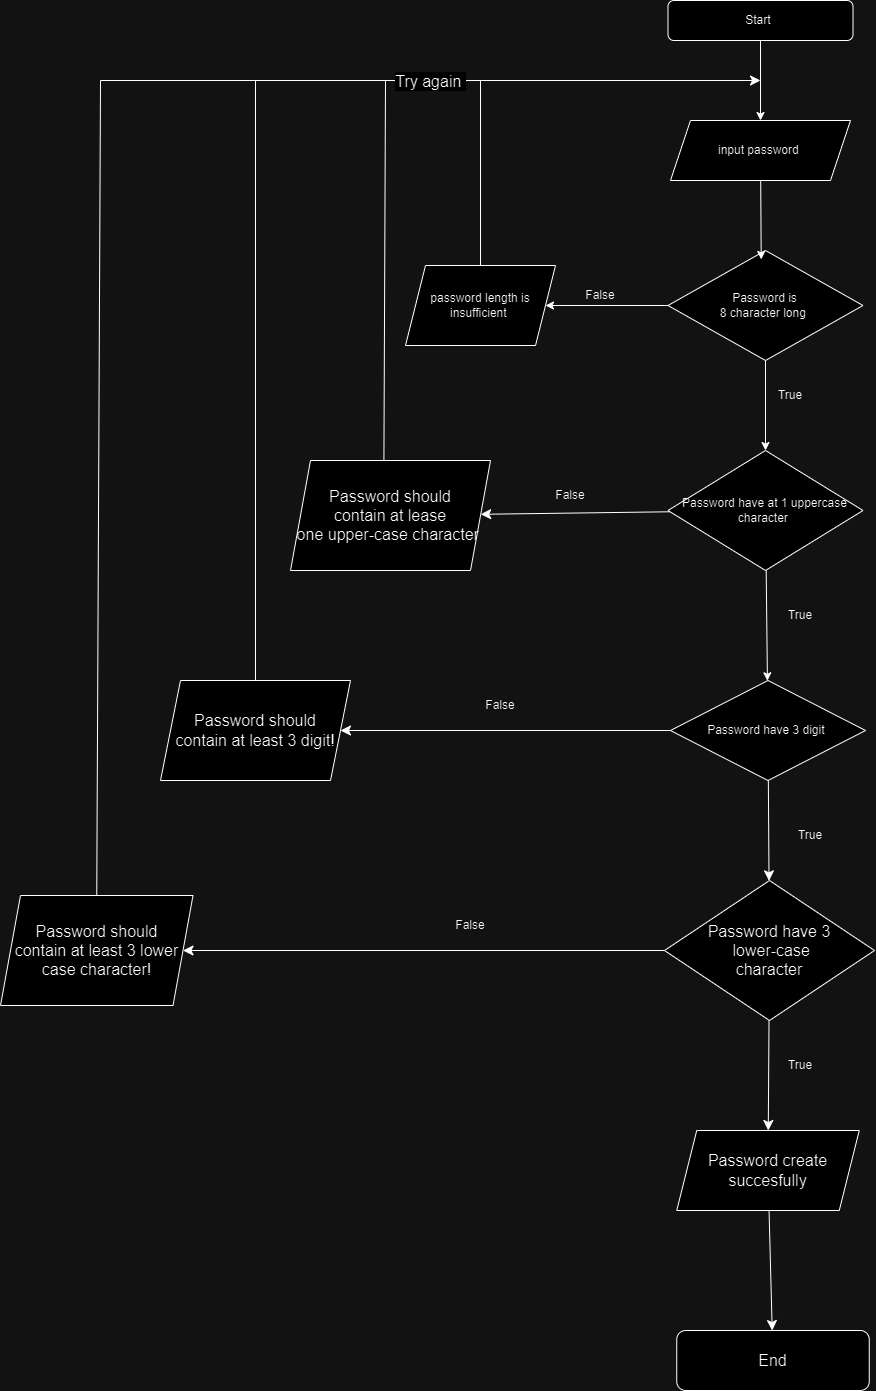

The diagram above was exported from draw.io. Its source (the exported page's mxGraphModel, read from the mxfile embedded in the PNG):
<mxGraphModel dx="2749" dy="923" grid="1" gridSize="10" guides="1" tooltips="1" connect="1" arrows="1" fold="1" page="1" pageScale="1" pageWidth="827" pageHeight="1169" math="0" shadow="0">
  <root>
    <mxCell id="WIyWlLk6GJQsqaUBKTNV-0" />
    <mxCell id="WIyWlLk6GJQsqaUBKTNV-1" parent="WIyWlLk6GJQsqaUBKTNV-0" />
    <mxCell id="abMUwN_Zb3a9TSYyO4AE-7" style="edgeStyle=none;rounded=0;orthogonalLoop=1;jettySize=auto;html=1;" parent="WIyWlLk6GJQsqaUBKTNV-1" source="abMUwN_Zb3a9TSYyO4AE-1" target="abMUwN_Zb3a9TSYyO4AE-4" edge="1">
      <mxGeometry relative="1" as="geometry" />
    </mxCell>
    <mxCell id="abMUwN_Zb3a9TSYyO4AE-1" value="Start&amp;nbsp;" style="rounded=1;whiteSpace=wrap;html=1;" parent="WIyWlLk6GJQsqaUBKTNV-1" vertex="1">
      <mxGeometry x="417.5" y="20" width="185" height="40" as="geometry" />
    </mxCell>
    <mxCell id="abMUwN_Zb3a9TSYyO4AE-4" value="input password&amp;nbsp;" style="shape=parallelogram;perimeter=parallelogramPerimeter;whiteSpace=wrap;html=1;fixedSize=1;" parent="WIyWlLk6GJQsqaUBKTNV-1" vertex="1">
      <mxGeometry x="420" y="140" width="180" height="60" as="geometry" />
    </mxCell>
    <mxCell id="abMUwN_Zb3a9TSYyO4AE-12" value="" style="edgeStyle=none;rounded=0;orthogonalLoop=1;jettySize=auto;html=1;entryX=1;entryY=0.5;entryDx=0;entryDy=0;exitX=0;exitY=0.5;exitDx=0;exitDy=0;" parent="WIyWlLk6GJQsqaUBKTNV-1" source="abMUwN_Zb3a9TSYyO4AE-8" target="abMUwN_Zb3a9TSYyO4AE-27" edge="1">
      <mxGeometry relative="1" as="geometry">
        <mxPoint x="292.5" y="331.1538461538462" as="targetPoint" />
      </mxGeometry>
    </mxCell>
    <mxCell id="abMUwN_Zb3a9TSYyO4AE-14" value="" style="edgeStyle=none;rounded=0;orthogonalLoop=1;jettySize=auto;html=1;" parent="WIyWlLk6GJQsqaUBKTNV-1" source="abMUwN_Zb3a9TSYyO4AE-8" target="abMUwN_Zb3a9TSYyO4AE-13" edge="1">
      <mxGeometry relative="1" as="geometry" />
    </mxCell>
    <mxCell id="abMUwN_Zb3a9TSYyO4AE-8" value="Password is&lt;br&gt;8 character long&amp;nbsp;" style="rhombus;whiteSpace=wrap;html=1;" parent="WIyWlLk6GJQsqaUBKTNV-1" vertex="1">
      <mxGeometry x="417.5" y="270" width="195" height="110" as="geometry" />
    </mxCell>
    <mxCell id="abMUwN_Zb3a9TSYyO4AE-9" style="edgeStyle=none;rounded=0;orthogonalLoop=1;jettySize=auto;html=1;entryX=0.478;entryY=0.081;entryDx=0;entryDy=0;entryPerimeter=0;" parent="WIyWlLk6GJQsqaUBKTNV-1" source="abMUwN_Zb3a9TSYyO4AE-4" target="abMUwN_Zb3a9TSYyO4AE-8" edge="1">
      <mxGeometry relative="1" as="geometry" />
    </mxCell>
    <mxCell id="abMUwN_Zb3a9TSYyO4AE-10" style="edgeStyle=none;rounded=0;orthogonalLoop=1;jettySize=auto;html=1;exitX=1;exitY=1;exitDx=0;exitDy=0;" parent="WIyWlLk6GJQsqaUBKTNV-1" source="abMUwN_Zb3a9TSYyO4AE-8" target="abMUwN_Zb3a9TSYyO4AE-8" edge="1">
      <mxGeometry relative="1" as="geometry" />
    </mxCell>
    <mxCell id="abMUwN_Zb3a9TSYyO4AE-16" value="" style="edgeStyle=none;rounded=0;orthogonalLoop=1;jettySize=auto;html=1;" parent="WIyWlLk6GJQsqaUBKTNV-1" source="abMUwN_Zb3a9TSYyO4AE-13" target="abMUwN_Zb3a9TSYyO4AE-15" edge="1">
      <mxGeometry relative="1" as="geometry" />
    </mxCell>
    <mxCell id="rjQVbrPYFhZNAYdut8-5-28" value="" style="edgeStyle=none;curved=1;rounded=0;orthogonalLoop=1;jettySize=auto;html=1;fontSize=12;startSize=8;endSize=8;" edge="1" parent="WIyWlLk6GJQsqaUBKTNV-1" source="abMUwN_Zb3a9TSYyO4AE-13" target="rjQVbrPYFhZNAYdut8-5-27">
      <mxGeometry relative="1" as="geometry" />
    </mxCell>
    <mxCell id="abMUwN_Zb3a9TSYyO4AE-13" value="Password have at 1 uppercase character&amp;nbsp;" style="rhombus;whiteSpace=wrap;html=1;" parent="WIyWlLk6GJQsqaUBKTNV-1" vertex="1">
      <mxGeometry x="417.5" y="470" width="195" height="120" as="geometry" />
    </mxCell>
    <mxCell id="rjQVbrPYFhZNAYdut8-5-17" value="" style="edgeStyle=none;curved=1;rounded=0;orthogonalLoop=1;jettySize=auto;html=1;fontSize=12;startSize=8;endSize=8;" edge="1" parent="WIyWlLk6GJQsqaUBKTNV-1" source="abMUwN_Zb3a9TSYyO4AE-15" target="rjQVbrPYFhZNAYdut8-5-16">
      <mxGeometry relative="1" as="geometry" />
    </mxCell>
    <mxCell id="rjQVbrPYFhZNAYdut8-5-19" value="" style="edgeStyle=none;curved=1;rounded=0;orthogonalLoop=1;jettySize=auto;html=1;fontSize=12;startSize=8;endSize=8;" edge="1" parent="WIyWlLk6GJQsqaUBKTNV-1" source="abMUwN_Zb3a9TSYyO4AE-15" target="rjQVbrPYFhZNAYdut8-5-18">
      <mxGeometry relative="1" as="geometry" />
    </mxCell>
    <mxCell id="abMUwN_Zb3a9TSYyO4AE-15" value="Password have 3 digit&amp;nbsp;" style="rhombus;whiteSpace=wrap;html=1;" parent="WIyWlLk6GJQsqaUBKTNV-1" vertex="1">
      <mxGeometry x="420" y="700" width="195" height="100" as="geometry" />
    </mxCell>
    <mxCell id="abMUwN_Zb3a9TSYyO4AE-19" style="edgeStyle=none;rounded=0;orthogonalLoop=1;jettySize=auto;html=1;exitX=1;exitY=1;exitDx=0;exitDy=0;" parent="WIyWlLk6GJQsqaUBKTNV-1" source="abMUwN_Zb3a9TSYyO4AE-13" target="abMUwN_Zb3a9TSYyO4AE-13" edge="1">
      <mxGeometry relative="1" as="geometry" />
    </mxCell>
    <mxCell id="abMUwN_Zb3a9TSYyO4AE-20" value="True" style="text;html=1;strokeColor=none;fillColor=none;align=center;verticalAlign=middle;whiteSpace=wrap;rounded=0;" parent="WIyWlLk6GJQsqaUBKTNV-1" vertex="1">
      <mxGeometry x="510" y="400" width="60" height="30" as="geometry" />
    </mxCell>
    <mxCell id="abMUwN_Zb3a9TSYyO4AE-26" value="False" style="text;html=1;strokeColor=none;fillColor=none;align=center;verticalAlign=middle;whiteSpace=wrap;rounded=0;" parent="WIyWlLk6GJQsqaUBKTNV-1" vertex="1">
      <mxGeometry x="320" y="300" width="60" height="30" as="geometry" />
    </mxCell>
    <mxCell id="abMUwN_Zb3a9TSYyO4AE-27" value="password length is insufficient&amp;nbsp;" style="shape=parallelogram;perimeter=parallelogramPerimeter;whiteSpace=wrap;html=1;fixedSize=1;" parent="WIyWlLk6GJQsqaUBKTNV-1" vertex="1">
      <mxGeometry x="155" y="285" width="150" height="80" as="geometry" />
    </mxCell>
    <mxCell id="rjQVbrPYFhZNAYdut8-5-5" value="" style="endArrow=none;html=1;rounded=0;fontSize=12;startSize=8;endSize=8;curved=1;exitX=0.5;exitY=0;exitDx=0;exitDy=0;" edge="1" parent="WIyWlLk6GJQsqaUBKTNV-1" source="abMUwN_Zb3a9TSYyO4AE-27">
      <mxGeometry width="50" height="50" relative="1" as="geometry">
        <mxPoint x="250" y="295" as="sourcePoint" />
        <mxPoint x="230" y="100" as="targetPoint" />
      </mxGeometry>
    </mxCell>
    <mxCell id="rjQVbrPYFhZNAYdut8-5-7" value="" style="endArrow=classic;html=1;rounded=0;fontSize=12;startSize=8;endSize=8;curved=1;" edge="1" parent="WIyWlLk6GJQsqaUBKTNV-1">
      <mxGeometry relative="1" as="geometry">
        <mxPoint x="-150" y="100" as="sourcePoint" />
        <mxPoint x="510" y="100" as="targetPoint" />
      </mxGeometry>
    </mxCell>
    <mxCell id="rjQVbrPYFhZNAYdut8-5-8" value="Try again&amp;nbsp;" style="edgeLabel;resizable=0;html=1;align=center;verticalAlign=middle;fontSize=16;" connectable="0" vertex="1" parent="rjQVbrPYFhZNAYdut8-5-7">
      <mxGeometry relative="1" as="geometry" />
    </mxCell>
    <mxCell id="rjQVbrPYFhZNAYdut8-5-10" value="True" style="text;html=1;strokeColor=none;fillColor=none;align=center;verticalAlign=middle;whiteSpace=wrap;rounded=0;" vertex="1" parent="WIyWlLk6GJQsqaUBKTNV-1">
      <mxGeometry x="530" y="840" width="60" height="30" as="geometry" />
    </mxCell>
    <mxCell id="rjQVbrPYFhZNAYdut8-5-11" value="True" style="text;html=1;strokeColor=none;fillColor=none;align=center;verticalAlign=middle;whiteSpace=wrap;rounded=0;" vertex="1" parent="WIyWlLk6GJQsqaUBKTNV-1">
      <mxGeometry x="520" y="620" width="60" height="30" as="geometry" />
    </mxCell>
    <mxCell id="rjQVbrPYFhZNAYdut8-5-16" value="Password should &lt;br&gt;contain at least 3 digit!" style="shape=parallelogram;perimeter=parallelogramPerimeter;whiteSpace=wrap;html=1;fixedSize=1;fontSize=16;" vertex="1" parent="WIyWlLk6GJQsqaUBKTNV-1">
      <mxGeometry x="-90" y="700" width="190" height="100" as="geometry" />
    </mxCell>
    <mxCell id="rjQVbrPYFhZNAYdut8-5-21" value="" style="edgeStyle=none;curved=1;rounded=0;orthogonalLoop=1;jettySize=auto;html=1;fontSize=12;startSize=8;endSize=8;" edge="1" parent="WIyWlLk6GJQsqaUBKTNV-1" source="rjQVbrPYFhZNAYdut8-5-18" target="rjQVbrPYFhZNAYdut8-5-20">
      <mxGeometry relative="1" as="geometry" />
    </mxCell>
    <mxCell id="rjQVbrPYFhZNAYdut8-5-25" value="" style="edgeStyle=none;curved=1;rounded=0;orthogonalLoop=1;jettySize=auto;html=1;fontSize=12;startSize=8;endSize=8;" edge="1" parent="WIyWlLk6GJQsqaUBKTNV-1" source="rjQVbrPYFhZNAYdut8-5-18" target="rjQVbrPYFhZNAYdut8-5-24">
      <mxGeometry relative="1" as="geometry" />
    </mxCell>
    <mxCell id="rjQVbrPYFhZNAYdut8-5-18" value="Password have 3&lt;br&gt;&amp;nbsp;lower-case &lt;br&gt;character" style="rhombus;whiteSpace=wrap;html=1;fontSize=16;" vertex="1" parent="WIyWlLk6GJQsqaUBKTNV-1">
      <mxGeometry x="414" y="900" width="210" height="140" as="geometry" />
    </mxCell>
    <mxCell id="rjQVbrPYFhZNAYdut8-5-37" value="" style="edgeStyle=none;curved=1;rounded=0;orthogonalLoop=1;jettySize=auto;html=1;fontSize=12;startSize=8;endSize=8;" edge="1" parent="WIyWlLk6GJQsqaUBKTNV-1" source="rjQVbrPYFhZNAYdut8-5-20" target="rjQVbrPYFhZNAYdut8-5-36">
      <mxGeometry relative="1" as="geometry" />
    </mxCell>
    <mxCell id="rjQVbrPYFhZNAYdut8-5-20" value="Password create succesfully" style="shape=parallelogram;perimeter=parallelogramPerimeter;whiteSpace=wrap;html=1;fixedSize=1;fontSize=16;" vertex="1" parent="WIyWlLk6GJQsqaUBKTNV-1">
      <mxGeometry x="426.25" y="1150" width="182.5" height="80" as="geometry" />
    </mxCell>
    <mxCell id="rjQVbrPYFhZNAYdut8-5-22" value="" style="endArrow=none;html=1;rounded=0;fontSize=12;startSize=8;endSize=8;curved=1;exitX=0.467;exitY=0.021;exitDx=0;exitDy=0;exitPerimeter=0;" edge="1" parent="WIyWlLk6GJQsqaUBKTNV-1" source="rjQVbrPYFhZNAYdut8-5-27">
      <mxGeometry width="50" height="50" relative="1" as="geometry">
        <mxPoint x="136.55000000000018" y="485" as="sourcePoint" />
        <mxPoint x="135" y="100" as="targetPoint" />
      </mxGeometry>
    </mxCell>
    <mxCell id="rjQVbrPYFhZNAYdut8-5-23" value="" style="endArrow=none;html=1;rounded=0;fontSize=12;startSize=8;endSize=8;curved=1;entryX=0.5;entryY=0;entryDx=0;entryDy=0;" edge="1" parent="WIyWlLk6GJQsqaUBKTNV-1" target="rjQVbrPYFhZNAYdut8-5-16">
      <mxGeometry width="50" height="50" relative="1" as="geometry">
        <mxPoint x="5" y="100" as="sourcePoint" />
        <mxPoint x="-20" y="540" as="targetPoint" />
      </mxGeometry>
    </mxCell>
    <mxCell id="rjQVbrPYFhZNAYdut8-5-24" value="Password should &lt;br&gt;contain at least 3 lower case character!" style="shape=parallelogram;perimeter=parallelogramPerimeter;whiteSpace=wrap;html=1;fixedSize=1;fontSize=16;" vertex="1" parent="WIyWlLk6GJQsqaUBKTNV-1">
      <mxGeometry x="-250" y="915" width="192.5" height="110" as="geometry" />
    </mxCell>
    <mxCell id="rjQVbrPYFhZNAYdut8-5-26" value="" style="endArrow=none;html=1;rounded=0;fontSize=12;startSize=8;endSize=8;curved=1;exitX=0.5;exitY=0;exitDx=0;exitDy=0;" edge="1" parent="WIyWlLk6GJQsqaUBKTNV-1" source="rjQVbrPYFhZNAYdut8-5-24">
      <mxGeometry width="50" height="50" relative="1" as="geometry">
        <mxPoint x="200" y="870" as="sourcePoint" />
        <mxPoint x="-150" y="100" as="targetPoint" />
      </mxGeometry>
    </mxCell>
    <mxCell id="rjQVbrPYFhZNAYdut8-5-27" value="Password should &lt;br&gt;contain at lease &lt;br&gt;one upper-case character&amp;nbsp;" style="shape=parallelogram;perimeter=parallelogramPerimeter;whiteSpace=wrap;html=1;fixedSize=1;fontSize=16;" vertex="1" parent="WIyWlLk6GJQsqaUBKTNV-1">
      <mxGeometry x="40" y="480" width="200" height="110" as="geometry" />
    </mxCell>
    <mxCell id="rjQVbrPYFhZNAYdut8-5-31" value="True" style="text;html=1;strokeColor=none;fillColor=none;align=center;verticalAlign=middle;whiteSpace=wrap;rounded=0;" vertex="1" parent="WIyWlLk6GJQsqaUBKTNV-1">
      <mxGeometry x="520" y="1070" width="60" height="30" as="geometry" />
    </mxCell>
    <mxCell id="rjQVbrPYFhZNAYdut8-5-32" value="False" style="text;html=1;strokeColor=none;fillColor=none;align=center;verticalAlign=middle;whiteSpace=wrap;rounded=0;" vertex="1" parent="WIyWlLk6GJQsqaUBKTNV-1">
      <mxGeometry x="290" y="500" width="60" height="30" as="geometry" />
    </mxCell>
    <mxCell id="rjQVbrPYFhZNAYdut8-5-33" value="False" style="text;html=1;strokeColor=none;fillColor=none;align=center;verticalAlign=middle;whiteSpace=wrap;rounded=0;" vertex="1" parent="WIyWlLk6GJQsqaUBKTNV-1">
      <mxGeometry x="220" y="710" width="60" height="30" as="geometry" />
    </mxCell>
    <mxCell id="rjQVbrPYFhZNAYdut8-5-34" value="False" style="text;html=1;strokeColor=none;fillColor=none;align=center;verticalAlign=middle;whiteSpace=wrap;rounded=0;" vertex="1" parent="WIyWlLk6GJQsqaUBKTNV-1">
      <mxGeometry x="190" y="930" width="60" height="30" as="geometry" />
    </mxCell>
    <mxCell id="rjQVbrPYFhZNAYdut8-5-36" value="End" style="rounded=1;whiteSpace=wrap;html=1;fontSize=16;" vertex="1" parent="WIyWlLk6GJQsqaUBKTNV-1">
      <mxGeometry x="426.25" y="1350" width="192.5" height="60" as="geometry" />
    </mxCell>
  </root>
</mxGraphModel>